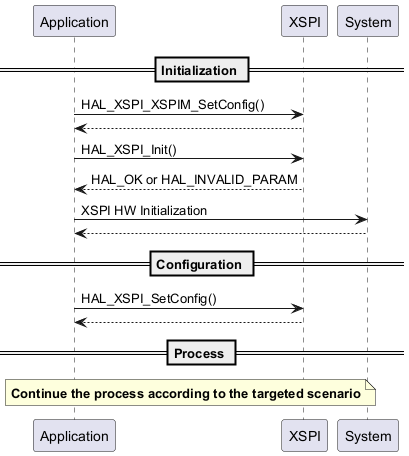

The diagram above was rendered by PlantUML. Its source (embedded in the PNG):
@startuml Memory initialization using XSPIM configuration
== Initialization ==
"Application" -> "XSPI" : HAL_XSPI_XSPIM_SetConfig()
"XSPI" --> "Application" :
"Application" -> "XSPI" : HAL_XSPI_Init()
"XSPI" --> "Application" : HAL_OK or HAL_INVALID_PARAM
"Application" -> "System" :XSPI HW Initialization
"System" --> "Application"

== Configuration ==
"Application" -> "XSPI" : HAL_XSPI_SetConfig()
"XSPI" --> "Application"

== Process ==
note over XSPI, Application: **Continue the process according to the targeted scenario**
@enduml